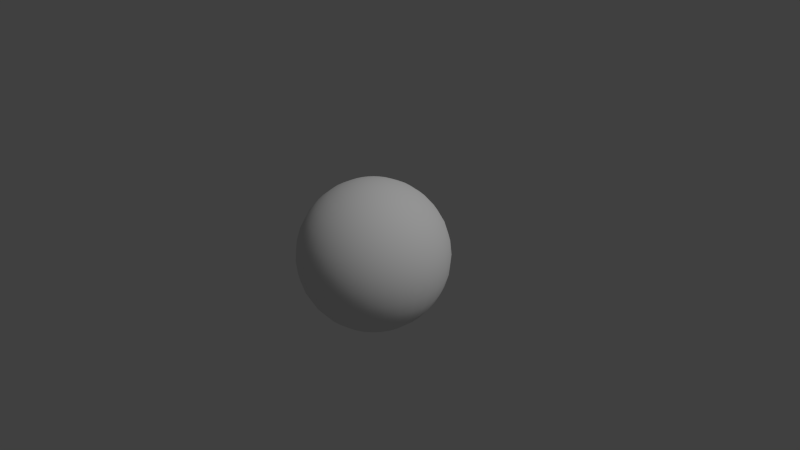 # Source: Planet_cartoon.blend  (saved by Blender 2.74.0; exported with 4.5.12 LTS)
import bpy
from mathutils import Matrix  # noqa: F401  (used for matrix-valued properties, if any)

bpy.ops.wm.read_factory_settings(use_empty=True)
scene = bpy.context.scene
scene.name = 'Scene'

# ---- collections
col_collection_1 = bpy.data.collections.new('Collection 1'); scene.collection.children.link(col_collection_1)
col_collection_2 = bpy.data.collections.new('Collection 2'); scene.collection.children.link(col_collection_2)
col_collection_2.hide_render = True
col_collection_2.hide_viewport = True

# ---- materials (node trees are filled in below, after node groups)
mat_material_cartoon = bpy.data.materials.new('material_cartoon')
mat_material_cartoon.alpha_threshold = 0.0
mat_material_cartoon.use_transparent_shadow = False
mat_material_cartoon.roughness = 0.5

# ---- material node trees

# ---- world
world_world = bpy.data.worlds.new('World'); scene.world = world_world
world_world.color = (0.05088, 0.05088, 0.05088)
world_world.use_sun_shadow = False
world_world.sun_shadow_jitter_overblur = 0.0
world_world.cycles.sampling_method = 'MANUAL'
world_world.cycles.sample_map_resolution = 256

# ---- cameras
cam_camera = bpy.data.cameras.new('Camera')
cam_camera.clip_end = 100.0
cam_camera.lens = 35.0
cam_camera.sensor_width = 32.0
cam_camera.sensor_height = 18.0
cam_camera.ortho_scale = 7.314
cam_camera.dof.focus_distance = 0.0
cam_camera.dof.aperture_fstop = 128.0

# ---- lights
light_lamp = bpy.data.lights.new('Lamp', 'SUN')
light_lamp.transmission_factor = 0.0
light_lamp.cutoff_distance = 30.0
light_lamp.angle = 0.1993
light_lamp.energy = 1.0
light_lamp.shadow_buffer_clip_start = 1.001
light_lamp.shadow_soft_size = 0.1
light_lamp.shadow_cascade_max_distance = 1000.0
light_lamp.cycles.use_multiple_importance_sampling = False

# ---- meshes
me_planet_cartoon = bpy.data.meshes.new('planet_cartoon')
me_planet_cartoon.from_pydata([(-0.1951, 0.0, 0.9808), (-0.3827, 0.0, 0.9239), (-0.5556, 0.0, 0.8315), (-0.7071, 0.0, 0.7071), (-0.8315, 0.0, 0.5556), (-0.9239, 0.0, 0.3827), (-0.9808, 0.0, 0.1951), (-1.0, 0.0, 7.55e-08), (-0.9808, 0.0, -0.1951), (-0.9239, 0.0, -0.3827), (-0.8315, 0.0, -0.5556), (-0.7071, 0.0, -0.7071), (-0.5556, 0.0, -0.8315), (-0.3827, 0.0, -0.9239), (-0.1951, 0.0, -0.9808), (-0.1913, 0.03806, 0.9808), (-0.3753, 0.07466, 0.9239), (-0.5449, 0.1084, 0.8315), (-0.6935, 0.1379, 0.7071), (-0.8155, 0.1622, 0.5556), (-0.9061, 0.1802, 0.3827), (-0.9619, 0.1913, 0.1951), (-0.9808, 0.1951, 7.55e-08), (-0.9619, 0.1913, -0.1951), (-0.9061, 0.1802, -0.3827), (-0.8155, 0.1622, -0.5556), (-0.6935, 0.1379, -0.7071), (-0.5449, 0.1084, -0.8315), (-0.3753, 0.07466, -0.9239), (-0.1913, 0.03806, -0.9808), (-0.1802, 0.07466, 0.9808), (-0.3536, 0.1464, 0.9239), (-0.5133, 0.2126, 0.8315), (-0.6533, 0.2706, 0.7071), (-0.7682, 0.3182, 0.5556), (-0.8536, 0.3536, 0.3827), (-0.9061, 0.3753, 0.1951), (-0.9239, 0.3827, 7.55e-08), (-0.9061, 0.3753, -0.1951), (-0.8536, 0.3536, -0.3827), (-0.7682, 0.3182, -0.5556), (-0.6533, 0.2706, -0.7071), (-0.5133, 0.2126, -0.8315), (-0.3536, 0.1464, -0.9239), (-0.1802, 0.07466, -0.9808), (-0.1622, 0.1084, 0.9808), (-0.3182, 0.2126, 0.9239), (-0.4619, 0.3087, 0.8315), (-0.5879, 0.3928, 0.7071), (-0.6913, 0.4619, 0.5556), (-0.7682, 0.5133, 0.3827), (-0.8155, 0.5449, 0.1951), (-0.8315, 0.5556, 7.55e-08), (-0.8155, 0.5449, -0.1951), (-0.7682, 0.5133, -0.3827), (-0.6913, 0.4619, -0.5556), (-0.5879, 0.3928, -0.7071), (-0.4619, 0.3087, -0.8315), (-0.3182, 0.2126, -0.9239), (-0.1622, 0.1084, -0.9808), (-0.1379, 0.1379, 0.9808), (-0.2706, 0.2706, 0.9239), (-0.3928, 0.3928, 0.8315), (-0.5, 0.5, 0.7071), (-0.5879, 0.5879, 0.5556), (-0.6533, 0.6533, 0.3827), (-0.6935, 0.6935, 0.1951), (-0.7071, 0.7071, 7.55e-08), (-0.6935, 0.6935, -0.1951), (-0.6533, 0.6533, -0.3827), (-0.5879, 0.5879, -0.5556), (-0.5, 0.5, -0.7071), (-0.3928, 0.3928, -0.8315), (-0.2706, 0.2706, -0.9239), (-0.1379, 0.1379, -0.9808), (-0.1084, 0.1622, 0.9808), (-0.2126, 0.3182, 0.9239), (-0.3087, 0.4619, 0.8315), (-0.3928, 0.5879, 0.7071), (-0.4619, 0.6913, 0.5556), (-0.5133, 0.7682, 0.3827), (-0.5449, 0.8155, 0.1951), (-0.5556, 0.8315, 7.55e-08), (-0.5449, 0.8155, -0.1951), (-0.5133, 0.7682, -0.3827), (-0.4619, 0.6913, -0.5556), (-0.3928, 0.5879, -0.7071), (-0.3087, 0.4619, -0.8315), (-0.2126, 0.3182, -0.9239), (-0.1084, 0.1622, -0.9808), (-0.07466, 0.1802, 0.9808), (-0.1464, 0.3536, 0.9239), (-0.2126, 0.5133, 0.8315), (-0.2706, 0.6533, 0.7071), (-0.3182, 0.7682, 0.5556), (-0.3536, 0.8536, 0.3827), (-0.3753, 0.9061, 0.1951), (-0.3827, 0.9239, 7.55e-08), (-0.3753, 0.9061, -0.1951), (-0.3536, 0.8536, -0.3827), (-0.3182, 0.7682, -0.5556), (-0.2706, 0.6533, -0.7071), (-0.2126, 0.5133, -0.8315), (-0.1464, 0.3536, -0.9239), (-0.07466, 0.1802, -0.9808), (-0.03806, 0.1913, 0.9808), (-0.07466, 0.3753, 0.9239), (-0.1084, 0.5449, 0.8315), (-0.1379, 0.6935, 0.7071), (-0.1622, 0.8155, 0.5556), (-0.1802, 0.9061, 0.3827), (-0.1913, 0.9619, 0.1951), (-0.1951, 0.9808, 7.55e-08), (-0.1913, 0.9619, -0.1951), (-0.1802, 0.9061, -0.3827), (-0.1622, 0.8155, -0.5556), (-0.1379, 0.6935, -0.7071), (-0.1084, 0.5449, -0.8315), (-0.07466, 0.3753, -0.9239), (-0.03806, 0.1913, -0.9808), (3.266e-07, 0.1951, 0.9808), (3.192e-07, 0.3827, 0.9239), (3.117e-07, 0.5556, 0.8315), (3.192e-07, 0.7071, 0.7071), (3.341e-07, 0.8315, 0.5556), (2.745e-07, 0.9239, 0.3827), (3.937e-07, 0.9808, 0.1951), (3.788e-07, 1.0, 7.55e-08), (3.937e-07, 0.9808, -0.1951), (2.298e-07, 0.9239, -0.3827), (3.341e-07, 0.8315, -0.5556), (3.192e-07, 0.7071, -0.7071), (3.415e-07, 0.5556, -0.8315), (3.043e-07, 0.3827, -0.9239), (3.08e-07, 0.1951, -0.9808), (0.03806, 0.1913, 0.9808), (0.07466, 0.3753, 0.9239), (0.1084, 0.5449, 0.8315), (0.138, 0.6935, 0.7071), (0.1622, 0.8155, 0.5556), (0.1802, 0.9061, 0.3827), (0.1913, 0.9619, 0.1951), (0.1951, 0.9808, 7.55e-08), (0.1913, 0.9619, -0.1951), (0.1802, 0.9061, -0.3827), (0.1622, 0.8155, -0.5556), (0.138, 0.6935, -0.7071), (0.1084, 0.5449, -0.8315), (0.07466, 0.3753, -0.9239), (0.03806, 0.1913, -0.9808), (0.07466, 0.1802, 0.9808), (0.1464, 0.3536, 0.9239), (0.2126, 0.5133, 0.8315), (0.2706, 0.6533, 0.7071), (0.3182, 0.7682, 0.5556), (0.3536, 0.8536, 0.3827), (0.3753, 0.9061, 0.1951), (0.3827, 0.9239, 7.55e-08), (0.3753, 0.9061, -0.1951), (0.3536, 0.8536, -0.3827), (0.3182, 0.7682, -0.5556), (0.2706, 0.6533, -0.7071), (0.2126, 0.5133, -0.8315), (0.1464, 0.3536, -0.9239), (0.07466, 0.1802, -0.9808), (0.1084, 0.1622, 0.9808), (0.2126, 0.3182, 0.9239), (0.3087, 0.4619, 0.8315), (0.3928, 0.5879, 0.7071), (0.4619, 0.6913, 0.5556), (0.5133, 0.7682, 0.3827), (0.5449, 0.8155, 0.1951), (0.5556, 0.8315, 7.55e-08), (0.5449, 0.8155, -0.1951), (0.5133, 0.7682, -0.3827), (0.4619, 0.6913, -0.5556), (0.3928, 0.5879, -0.7071), (0.3087, 0.4619, -0.8315), (0.2126, 0.3182, -0.9239), (0.1084, 0.1622, -0.9808), (0.138, 0.1379, 0.9808), (0.2706, 0.2706, 0.9239), (0.3928, 0.3928, 0.8315), (0.5, 0.5, 0.7071), (0.5879, 0.5879, 0.5556), (0.6533, 0.6533, 0.3827), (0.6935, 0.6935, 0.1951), (0.7071, 0.7071, 7.55e-08), (0.6935, 0.6935, -0.1951), (0.6533, 0.6533, -0.3827), (0.5879, 0.5879, -0.5556), (0.5, 0.5, -0.7071), (0.3928, 0.3928, -0.8315), (0.2706, 0.2706, -0.9239), (0.138, 0.1379, -0.9808), (0.1622, 0.1084, 0.9808), (0.3182, 0.2126, 0.9239), (0.4619, 0.3087, 0.8315), (0.5879, 0.3928, 0.7071), (0.6913, 0.4619, 0.5556), (0.7682, 0.5133, 0.3827), (0.8155, 0.5449, 0.1951), (0.8315, 0.5556, 7.55e-08), (0.8155, 0.5449, -0.1951), (0.7682, 0.5133, -0.3827), (0.6913, 0.4619, -0.5556), (0.5879, 0.3928, -0.7071), (0.4619, 0.3087, -0.8315), (0.3182, 0.2126, -0.9239), (0.1622, 0.1084, -0.9808), (0.1802, 0.07466, 0.9808), (0.3536, 0.1464, 0.9239), (0.5133, 0.2126, 0.8315), (0.6533, 0.2706, 0.7071), (0.7682, 0.3182, 0.5556), (0.8536, 0.3536, 0.3827), (0.9061, 0.3753, 0.1951), (0.9239, 0.3827, 7.55e-08), (0.9061, 0.3753, -0.1951), (0.8536, 0.3536, -0.3827), (0.7682, 0.3182, -0.5556), (0.6533, 0.2706, -0.7071), (0.5133, 0.2126, -0.8315), (0.3536, 0.1464, -0.9239), (0.1802, 0.07466, -0.9808), (0.1913, 0.03806, 0.9808), (0.3753, 0.07466, 0.9239), (0.5449, 0.1084, 0.8315), (0.6935, 0.1379, 0.7071), (0.8155, 0.1622, 0.5556), (0.9061, 0.1802, 0.3827), (0.9619, 0.1913, 0.1951), (0.9808, 0.1951, 7.55e-08), (0.9619, 0.1913, -0.1951), (0.9061, 0.1802, -0.3827), (0.8155, 0.1622, -0.5556), (0.6935, 0.1379, -0.7071), (0.5449, 0.1084, -0.8315), (0.3753, 0.07466, -0.9239), (0.1913, 0.03806, -0.9808), (0.1951, -7.212e-09, 0.9808), (0.3827, 4.122e-08, 0.9239), (0.5556, 2.632e-08, 0.8315), (0.7071, -2.584e-08, 0.7071), (0.8315, -8.544e-08, 0.5556), (0.9239, 6.357e-08, 0.3827), (0.9808, -8.544e-08, 0.1951), (1.0, -1.003e-07, 7.55e-08), (0.9808, -8.544e-08, -0.1951), (0.9239, 6.357e-08, -0.3827), (0.8315, -8.544e-08, -0.5556), (0.7071, -2.584e-08, -0.7071), (0.5556, -1.094e-08, -0.8315), (0.3827, 3.964e-09, -0.9239), (0.1951, 3.964e-09, -0.9808), (0.1913, -0.03806, 0.9808), (0.3753, -0.07466, 0.9239), (0.5449, -0.1084, 0.8315), (0.6935, -0.1379, 0.7071), (0.8155, -0.1622, 0.5556), (0.9061, -0.1802, 0.3827), (0.9619, -0.1913, 0.1951), (0.9808, -0.1951, 7.55e-08), (0.9619, -0.1913, -0.1951), (0.9061, -0.1802, -0.3827), (0.8155, -0.1622, -0.5556), (0.6935, -0.1379, -0.7071), (0.5449, -0.1084, -0.8315), (0.3753, -0.07466, -0.9239), (0.1913, -0.03806, -0.9808), (0.1802, -0.07466, 0.9808), (0.3536, -0.1464, 0.9239), (0.5133, -0.2126, 0.8315), (0.6533, -0.2706, 0.7071), (0.7682, -0.3182, 0.5556), (0.8536, -0.3536, 0.3827), (0.9061, -0.3753, 0.1951), (0.9239, -0.3827, 7.55e-08), (0.9061, -0.3753, -0.1951), (0.8536, -0.3536, -0.3827), (0.7682, -0.3182, -0.5556), (0.6533, -0.2706, -0.7071), (0.5133, -0.2126, -0.8315), (0.3536, -0.1464, -0.9239), (0.1802, -0.07466, -0.9808), (0.1622, -0.1084, 0.9808), (0.3182, -0.2126, 0.9239), (0.4619, -0.3087, 0.8315), (0.5879, -0.3928, 0.7071), (0.6913, -0.4619, 0.5556), (0.7682, -0.5133, 0.3827), (0.8155, -0.5449, 0.1951), (0.8315, -0.5556, 7.55e-08), (0.8155, -0.5449, -0.1951), (0.7682, -0.5133, -0.3827), (0.6913, -0.4619, -0.5556), (0.5879, -0.3928, -0.7071), (0.4619, -0.3087, -0.8315), (0.3182, -0.2126, -0.9239), (0.1622, -0.1084, -0.9808), (0.138, -0.1379, 0.9808), (0.2706, -0.2706, 0.9239), (0.3928, -0.3928, 0.8315), (0.5, -0.5, 0.7071), (0.5879, -0.5879, 0.5556), (0.6533, -0.6533, 0.3827), (0.6935, -0.6935, 0.1951), (0.7071, -0.7071, 7.55e-08), (0.6935, -0.6935, -0.1951), (0.6533, -0.6533, -0.3827), (0.5879, -0.5879, -0.5556), (0.5, -0.5, -0.7071), (0.3928, -0.3928, -0.8315), (0.2706, -0.2706, -0.9239), (0.1379, -0.1379, -0.9808), (0.1084, -0.1622, 0.9808), (0.2126, -0.3182, 0.9239), (0.3087, -0.4619, 0.8315), (0.3928, -0.5879, 0.7071), (0.4619, -0.6913, 0.5556), (0.5133, -0.7682, 0.3827), (0.5449, -0.8155, 0.1951), (0.5556, -0.8315, 7.55e-08), (0.5449, -0.8155, -0.1951), (0.5133, -0.7682, -0.3827), (0.4619, -0.6913, -0.5556), (0.3928, -0.5879, -0.7071), (0.3087, -0.4619, -0.8315), (0.2126, -0.3182, -0.9239), (0.1084, -0.1622, -0.9808), (3.258e-07, 0.0, -1.0), (0.07466, -0.1802, 0.9808), (0.1464, -0.3536, 0.9239), (0.2126, -0.5133, 0.8315), (0.2706, -0.6533, 0.7071), (0.3182, -0.7682, 0.5556), (0.3536, -0.8536, 0.3827), (0.3753, -0.9061, 0.1951), (0.3827, -0.9239, 7.55e-08), (0.3753, -0.9061, -0.1951), (0.3536, -0.8536, -0.3827), (0.3182, -0.7682, -0.5556), (0.2706, -0.6533, -0.7071), (0.2126, -0.5133, -0.8315), (0.1464, -0.3536, -0.9239), (0.07466, -0.1802, -0.9808), (0.03806, -0.1913, 0.9808), (0.07466, -0.3753, 0.9239), (0.1084, -0.5449, 0.8315), (0.1379, -0.6935, 0.7071), (0.1622, -0.8155, 0.5556), (0.1802, -0.9061, 0.3827), (0.1913, -0.9619, 0.1951), (0.1951, -0.9808, 7.55e-08), (0.1913, -0.9619, -0.1951), (0.1802, -0.9061, -0.3827), (0.1622, -0.8155, -0.5556), (0.1379, -0.6935, -0.7071), (0.1084, -0.5449, -0.8315), (0.07466, -0.3753, -0.9239), (0.03806, -0.1913, -0.9808), (3.117e-07, -0.1951, 0.9808), (2.819e-07, -0.3827, 0.9239), (2.819e-07, -0.5556, 0.8315), (1.851e-07, -0.7071, 0.7071), (1.404e-07, -0.8315, 0.5556), (3.192e-07, -0.9239, 0.3827), (9.567e-08, -0.9808, 0.1951), (1.404e-07, -1.0, 7.55e-08), (9.567e-08, -0.9808, -0.1951), (3.192e-07, -0.9239, -0.3827), (1.404e-07, -0.8315, -0.5556), (1.851e-07, -0.7071, -0.7071), (2.596e-07, -0.5556, -0.8315), (2.521e-07, -0.3827, -0.9239), (3.155e-07, -0.1951, -0.9808), (-0.03806, -0.1913, 0.9808), (-0.07466, -0.3753, 0.9239), (-0.1084, -0.5449, 0.8315), (-0.1379, -0.6935, 0.7071), (-0.1622, -0.8155, 0.5556), (-0.1802, -0.9061, 0.3827), (-0.1913, -0.9619, 0.1951), (-0.1951, -0.9808, 7.55e-08), (-0.1913, -0.9619, -0.1951), (-0.1802, -0.9061, -0.3827), (-0.1622, -0.8155, -0.5556), (-0.1379, -0.6935, -0.7071), (-0.1084, -0.5449, -0.8315), (-0.07466, -0.3753, -0.9239), (-0.03806, -0.1913, -0.9808), (-0.07466, -0.1802, 0.9808), (-0.1464, -0.3536, 0.9239), (-0.2126, -0.5133, 0.8315), (-0.2706, -0.6533, 0.7071), (-0.3182, -0.7682, 0.5556), (-0.3536, -0.8536, 0.3827), (-0.3753, -0.9061, 0.1951), (-0.3827, -0.9239, 7.55e-08), (-0.3753, -0.9061, -0.1951), (-0.3536, -0.8536, -0.3827), (-0.3182, -0.7682, -0.5556), (-0.2706, -0.6533, -0.7071), (-0.2126, -0.5133, -0.8315), (-0.1464, -0.3536, -0.9239), (-0.07466, -0.1802, -0.9808), (-0.1084, -0.1622, 0.9808), (-0.2126, -0.3182, 0.9239), (-0.3087, -0.4619, 0.8315), (-0.3928, -0.5879, 0.7071), (-0.4619, -0.6913, 0.5556), (-0.5133, -0.7682, 0.3827), (-0.5449, -0.8155, 0.1951), (-0.5556, -0.8315, 7.55e-08), (-0.5449, -0.8155, -0.1951), (-0.5133, -0.7682, -0.3827), (-0.4619, -0.6913, -0.5556), (-0.3928, -0.5879, -0.7071), (-0.3087, -0.4619, -0.8315), (-0.2126, -0.3182, -0.9239), (-0.1084, -0.1622, -0.9808), (-0.1379, -0.1379, 0.9808), (-0.2706, -0.2706, 0.9239), (-0.3928, -0.3928, 0.8315), (-0.5, -0.5, 0.7071), (-0.5879, -0.5879, 0.5556), (-0.6533, -0.6533, 0.3827), (-0.6935, -0.6935, 0.1951), (-0.7071, -0.7071, 7.55e-08), (-0.6935, -0.6935, -0.1951), (-0.6533, -0.6533, -0.3827), (-0.5879, -0.5879, -0.5556), (-0.5, -0.5, -0.7071), (-0.3928, -0.3928, -0.8315), (-0.2706, -0.2706, -0.9239), (-0.1379, -0.1379, -0.9808), (-0.1622, -0.1084, 0.9808), (-0.3182, -0.2126, 0.9239), (-0.4619, -0.3087, 0.8315), (-0.5879, -0.3928, 0.7071), (-0.6913, -0.4619, 0.5556), (-0.7682, -0.5133, 0.3827), (-0.8155, -0.5449, 0.1951), (-0.8315, -0.5556, 7.55e-08), (-0.8155, -0.5449, -0.1951), (-0.7682, -0.5133, -0.3827), (-0.6913, -0.4619, -0.5556), (-0.5879, -0.3928, -0.7071), (-0.4619, -0.3087, -0.8315), (-0.3182, -0.2126, -0.9239), (-0.1622, -0.1084, -0.9808), (2.48e-08, -1.247e-07, 1.0), (-0.1802, -0.07466, 0.9808), (-0.3536, -0.1464, 0.9239), (-0.5133, -0.2126, 0.8315), (-0.6533, -0.2706, 0.7071), (-0.7682, -0.3182, 0.5556), (-0.8536, -0.3536, 0.3827), (-0.9061, -0.3753, 0.1951), (-0.9239, -0.3827, 7.55e-08), (-0.9061, -0.3753, -0.1951), (-0.8536, -0.3536, -0.3827), (-0.7682, -0.3182, -0.5556), (-0.6533, -0.2706, -0.7071), (-0.5133, -0.2126, -0.8315), (-0.3536, -0.1464, -0.9239), (-0.1802, -0.07466, -0.9808), (-0.1913, -0.03806, 0.9808), (-0.3753, -0.07466, 0.9239), (-0.5449, -0.1084, 0.8315), (-0.6935, -0.1379, 0.7071), (-0.8155, -0.1622, 0.5556), (-0.9061, -0.1802, 0.3827), (-0.9619, -0.1913, 0.1951), (-0.9808, -0.1951, 7.55e-08), (-0.9619, -0.1913, -0.1951), (-0.9061, -0.1802, -0.3827), (-0.8155, -0.1622, -0.5556), (-0.6935, -0.1379, -0.7071), (-0.5449, -0.1084, -0.8315), (-0.3753, -0.07466, -0.9239), (-0.1913, -0.03806, -0.9808)], [], [(11, 10, 25, 26), (9, 8, 23, 24), (7, 6, 21, 22), (5, 4, 19, 20), (3, 2, 17, 18), (14, 13, 28, 29), (1, 0, 15, 16), (12, 11, 26, 27), (10, 9, 24, 25), (8, 7, 22, 23), (6, 5, 20, 21), (4, 3, 18, 19), (2, 1, 16, 17), (13, 12, 27, 28), (21, 20, 35, 36), (19, 18, 33, 34), (17, 16, 31, 32), (28, 27, 42, 43), (26, 25, 40, 41), (24, 23, 38, 39), (22, 21, 36, 37), (20, 19, 34, 35), (18, 17, 32, 33), (29, 28, 43, 44), (16, 15, 30, 31), (27, 26, 41, 42), (25, 24, 39, 40), (23, 22, 37, 38), (36, 35, 50, 51), (34, 33, 48, 49), (32, 31, 46, 47), (43, 42, 57, 58), (41, 40, 55, 56), (39, 38, 53, 54), (37, 36, 51, 52), (35, 34, 49, 50), (33, 32, 47, 48), (44, 43, 58, 59), (31, 30, 45, 46), (42, 41, 56, 57), (40, 39, 54, 55), (38, 37, 52, 53), (51, 50, 65, 66), (49, 48, 63, 64), (47, 46, 61, 62), (58, 57, 72, 73), (56, 55, 70, 71), (54, 53, 68, 69), (52, 51, 66, 67), (50, 49, 64, 65), (48, 47, 62, 63), (59, 58, 73, 74), (46, 45, 60, 61), (57, 56, 71, 72), (55, 54, 69, 70), (53, 52, 67, 68), (66, 65, 80, 81), (64, 63, 78, 79), (62, 61, 76, 77), (73, 72, 87, 88), (71, 70, 85, 86), (69, 68, 83, 84), (67, 66, 81, 82), (65, 64, 79, 80), (63, 62, 77, 78), (74, 73, 88, 89), (61, 60, 75, 76), (72, 71, 86, 87), (70, 69, 84, 85), (68, 67, 82, 83), (81, 80, 95, 96), (79, 78, 93, 94), (77, 76, 91, 92), (88, 87, 102, 103), (86, 85, 100, 101), (84, 83, 98, 99), (82, 81, 96, 97), (80, 79, 94, 95), (78, 77, 92, 93), (89, 88, 103, 104), (76, 75, 90, 91), (87, 86, 101, 102), (85, 84, 99, 100), (83, 82, 97, 98), (96, 95, 110, 111), (94, 93, 108, 109), (92, 91, 106, 107), (103, 102, 117, 118), (101, 100, 115, 116), (99, 98, 113, 114), (97, 96, 111, 112), (95, 94, 109, 110), (93, 92, 107, 108), (104, 103, 118, 119), (91, 90, 105, 106), (102, 101, 116, 117), (100, 99, 114, 115), (98, 97, 112, 113), (111, 110, 125, 126), (109, 108, 123, 124), (107, 106, 121, 122), (118, 117, 132, 133), (116, 115, 130, 131), (114, 113, 128, 129), (112, 111, 126, 127), (110, 109, 124, 125), (108, 107, 122, 123), (119, 118, 133, 134), (106, 105, 120, 121), (117, 116, 131, 132), (115, 114, 129, 130), (113, 112, 127, 128), (126, 125, 140, 141), (124, 123, 138, 139), (122, 121, 136, 137), (133, 132, 147, 148), (131, 130, 145, 146), (129, 128, 143, 144), (127, 126, 141, 142), (125, 124, 139, 140), (123, 122, 137, 138), (134, 133, 148, 149), (121, 120, 135, 136), (132, 131, 146, 147), (130, 129, 144, 145), (128, 127, 142, 143), (141, 140, 155, 156), (139, 138, 153, 154), (137, 136, 151, 152), (148, 147, 162, 163), (146, 145, 160, 161), (144, 143, 158, 159), (142, 141, 156, 157), (140, 139, 154, 155), (138, 137, 152, 153), (149, 148, 163, 164), (136, 135, 150, 151), (147, 146, 161, 162), (145, 144, 159, 160), (143, 142, 157, 158), (156, 155, 170, 171), (154, 153, 168, 169), (152, 151, 166, 167), (163, 162, 177, 178), (161, 160, 175, 176), (159, 158, 173, 174), (157, 156, 171, 172), (155, 154, 169, 170), (153, 152, 167, 168), (164, 163, 178, 179), (151, 150, 165, 166), (162, 161, 176, 177), (160, 159, 174, 175), (158, 157, 172, 173), (171, 170, 185, 186), (169, 168, 183, 184), (167, 166, 181, 182), (178, 177, 192, 193), (176, 175, 190, 191), (174, 173, 188, 189), (172, 171, 186, 187), (170, 169, 184, 185), (168, 167, 182, 183), (179, 178, 193, 194), (166, 165, 180, 181), (177, 176, 191, 192), (175, 174, 189, 190), (173, 172, 187, 188), (186, 185, 200, 201), (184, 183, 198, 199), (182, 181, 196, 197), (193, 192, 207, 208), (191, 190, 205, 206), (189, 188, 203, 204), (187, 186, 201, 202), (185, 184, 199, 200), (183, 182, 197, 198), (194, 193, 208, 209), (181, 180, 195, 196), (192, 191, 206, 207), (190, 189, 204, 205), (188, 187, 202, 203), (201, 200, 215, 216), (199, 198, 213, 214), (197, 196, 211, 212), (208, 207, 222, 223), (206, 205, 220, 221), (204, 203, 218, 219), (202, 201, 216, 217), (200, 199, 214, 215), (198, 197, 212, 213), (209, 208, 223, 224), (196, 195, 210, 211), (207, 206, 221, 222), (205, 204, 219, 220), (203, 202, 217, 218), (216, 215, 230, 231), (214, 213, 228, 229), (212, 211, 226, 227), (223, 222, 237, 238), (221, 220, 235, 236), (219, 218, 233, 234), (217, 216, 231, 232), (215, 214, 229, 230), (213, 212, 227, 228), (224, 223, 238, 239), (211, 210, 225, 226), (222, 221, 236, 237), (220, 219, 234, 235), (218, 217, 232, 233), (231, 230, 245, 246), (229, 228, 243, 244), (227, 226, 241, 242), (238, 237, 252, 253), (236, 235, 250, 251), (234, 233, 248, 249), (232, 231, 246, 247), (230, 229, 244, 245), (228, 227, 242, 243), (239, 238, 253, 254), (226, 225, 240, 241), (237, 236, 251, 252), (235, 234, 249, 250), (233, 232, 247, 248), (246, 245, 260, 261), (244, 243, 258, 259), (242, 241, 256, 257), (253, 252, 267, 268), (251, 250, 265, 266), (249, 248, 263, 264), (247, 246, 261, 262), (245, 244, 259, 260), (243, 242, 257, 258), (254, 253, 268, 269), (241, 240, 255, 256), (252, 251, 266, 267), (250, 249, 264, 265), (248, 247, 262, 263), (261, 260, 275, 276), (259, 258, 273, 274), (257, 256, 271, 272), (268, 267, 282, 283), (266, 265, 280, 281), (264, 263, 278, 279), (262, 261, 276, 277), (260, 259, 274, 275), (258, 257, 272, 273), (269, 268, 283, 284), (256, 255, 270, 271), (267, 266, 281, 282), (265, 264, 279, 280), (263, 262, 277, 278), (276, 275, 290, 291), (274, 273, 288, 289), (272, 271, 286, 287), (283, 282, 297, 298), (281, 280, 295, 296), (279, 278, 293, 294), (277, 276, 291, 292), (275, 274, 289, 290), (273, 272, 287, 288), (284, 283, 298, 299), (271, 270, 285, 286), (282, 281, 296, 297), (280, 279, 294, 295), (278, 277, 292, 293), (291, 290, 305, 306), (289, 288, 303, 304), (287, 286, 301, 302), (298, 297, 312, 313), (296, 295, 310, 311), (294, 293, 308, 309), (292, 291, 306, 307), (290, 289, 304, 305), (288, 287, 302, 303), (299, 298, 313, 314), (286, 285, 300, 301), (297, 296, 311, 312), (295, 294, 309, 310), (293, 292, 307, 308), (306, 305, 320, 321), (304, 303, 318, 319), (302, 301, 316, 317), (313, 312, 327, 328), (311, 310, 325, 326), (309, 308, 323, 324), (307, 306, 321, 322), (305, 304, 319, 320), (303, 302, 317, 318), (314, 313, 328, 329), (301, 300, 315, 316), (312, 311, 326, 327), (310, 309, 324, 325), (308, 307, 322, 323), (321, 320, 336, 337), (319, 318, 334, 335), (317, 316, 332, 333), (328, 327, 343, 344), (326, 325, 341, 342), (324, 323, 339, 340), (322, 321, 337, 338), (320, 319, 335, 336), (318, 317, 333, 334), (329, 328, 344, 345), (316, 315, 331, 332), (327, 326, 342, 343), (325, 324, 340, 341), (323, 322, 338, 339), (337, 336, 351, 352), (335, 334, 349, 350), (333, 332, 347, 348), (344, 343, 358, 359), (342, 341, 356, 357), (340, 339, 354, 355), (338, 337, 352, 353), (336, 335, 350, 351), (334, 333, 348, 349), (345, 344, 359, 360), (332, 331, 346, 347), (343, 342, 357, 358), (341, 340, 355, 356), (339, 338, 353, 354), (352, 351, 366, 367), (350, 349, 364, 365), (348, 347, 362, 363), (359, 358, 373, 374), (357, 356, 371, 372), (355, 354, 369, 370), (353, 352, 367, 368), (351, 350, 365, 366), (349, 348, 363, 364), (360, 359, 374, 375), (347, 346, 361, 362), (358, 357, 372, 373), (356, 355, 370, 371), (354, 353, 368, 369), (367, 366, 381, 382), (365, 364, 379, 380), (363, 362, 377, 378), (374, 373, 388, 389), (372, 371, 386, 387), (370, 369, 384, 385), (368, 367, 382, 383), (366, 365, 380, 381), (364, 363, 378, 379), (375, 374, 389, 390), (362, 361, 376, 377), (373, 372, 387, 388), (371, 370, 385, 386), (369, 368, 383, 384), (382, 381, 396, 397), (380, 379, 394, 395), (378, 377, 392, 393), (389, 388, 403, 404), (387, 386, 401, 402), (385, 384, 399, 400), (383, 382, 397, 398), (381, 380, 395, 396), (379, 378, 393, 394), (390, 389, 404, 405), (377, 376, 391, 392), (388, 387, 402, 403), (386, 385, 400, 401), (384, 383, 398, 399), (397, 396, 411, 412), (395, 394, 409, 410), (393, 392, 407, 408), (404, 403, 418, 419), (402, 401, 416, 417), (400, 399, 414, 415), (398, 397, 412, 413), (396, 395, 410, 411), (394, 393, 408, 409), (405, 404, 419, 420), (392, 391, 406, 407), (403, 402, 417, 418), (401, 400, 415, 416), (399, 398, 413, 414), (412, 411, 426, 427), (410, 409, 424, 425), (408, 407, 422, 423), (419, 418, 433, 434), (417, 416, 431, 432), (415, 414, 429, 430), (413, 412, 427, 428), (411, 410, 425, 426), (409, 408, 423, 424), (420, 419, 434, 435), (407, 406, 421, 422), (418, 417, 432, 433), (416, 415, 430, 431), (414, 413, 428, 429), (427, 426, 441, 442), (425, 424, 439, 440), (423, 422, 437, 438), (434, 433, 448, 449), (432, 431, 446, 447), (430, 429, 444, 445), (428, 427, 442, 443), (426, 425, 440, 441), (424, 423, 438, 439), (435, 434, 449, 450), (422, 421, 436, 437), (433, 432, 447, 448), (431, 430, 445, 446), (429, 428, 443, 444), (442, 441, 457, 458), (440, 439, 455, 456), (438, 437, 453, 454), (449, 448, 464, 465), (447, 446, 462, 463), (445, 444, 460, 461), (443, 442, 458, 459), (441, 440, 456, 457), (439, 438, 454, 455), (450, 449, 465, 466), (437, 436, 452, 453), (448, 447, 463, 464), (446, 445, 461, 462), (444, 443, 459, 460), (458, 457, 472, 473), (456, 455, 470, 471), (454, 453, 468, 469), (465, 464, 479, 480), (463, 462, 477, 478), (461, 460, 475, 476), (459, 458, 473, 474), (457, 456, 471, 472), (455, 454, 469, 470), (466, 465, 480, 481), (453, 452, 467, 468), (464, 463, 478, 479), (462, 461, 476, 477), (460, 459, 474, 475), (0, 451, 15), (330, 14, 29), (330, 29, 44), (15, 451, 30), (330, 44, 59), (30, 451, 45), (330, 59, 74), (45, 451, 60), (330, 74, 89), (60, 451, 75), (330, 89, 104), (75, 451, 90), (330, 104, 119), (90, 451, 105), (330, 119, 134), (105, 451, 120), (330, 134, 149), (120, 451, 135), (330, 149, 164), (135, 451, 150), (330, 164, 179), (150, 451, 165), (330, 179, 194), (165, 451, 180), (330, 194, 209), (180, 451, 195), (330, 209, 224), (195, 451, 210), (330, 224, 239), (210, 451, 225), (330, 239, 254), (225, 451, 240), (330, 254, 269), (240, 451, 255), (330, 269, 284), (255, 451, 270), (330, 284, 299), (270, 451, 285), (330, 299, 314), (285, 451, 300), (330, 314, 329), (300, 451, 315), (330, 329, 345), (315, 451, 331), (330, 345, 360), (331, 451, 346), (330, 360, 375), (346, 451, 361), (330, 375, 390), (361, 451, 376), (330, 390, 405), (376, 451, 391), (330, 405, 420), (391, 451, 406), (330, 420, 435), (406, 451, 421), (330, 435, 450), (421, 451, 436), (330, 450, 466), (436, 451, 452), (330, 466, 481), (452, 451, 467), (473, 472, 5, 6), (471, 470, 3, 4), (330, 481, 14), (469, 468, 1, 2), (480, 479, 12, 13), (467, 451, 0), (478, 477, 10, 11), (476, 475, 8, 9), (474, 473, 6, 7), (472, 471, 4, 5), (470, 469, 2, 3), (481, 480, 13, 14), (468, 467, 0, 1), (479, 478, 11, 12), (477, 476, 9, 10), (475, 474, 7, 8)])
me_planet_cartoon.polygons.foreach_set('use_smooth', [True] * 512)
_uv = me_planet_cartoon.uv_layers.new(name='UVMap')
_uv.uv.foreach_set('vector', [0.8823, 0.5696, 0.9032, 0.6101, 0.8694, 0.6219, 0.8553, 0.5841, 0.9168, 0.6539, 0.9227, 0.6996, 0.8804, 0.7004, 0.8778, 0.6609, 0.9203, 0.7462, 0.909, 0.792, 0.8682, 0.7789, 0.8773, 0.7399, 0.8896, 0.8357, 0.862, 0.875, 0.8323, 0.8522, 0.8533, 0.8166, 0.8272, 0.9084, 0.7867, 0.9346, 0.7731, 0.913, 0.8055, 0.8846, 0.7841, 0.4763, 0.8217, 0.5019, 0.8099, 0.5141, 0.7789, 0.4833, 0.7422, 0.9525, 0.696, 0.9619, 0.694, 0.9532, 0.7355, 0.9362, 0.8549, 0.5332, 0.8823, 0.5696, 0.8553, 0.5841, 0.8355, 0.5479, 0.9032, 0.6101, 0.9168, 0.6539, 0.8778, 0.6609, 0.8694, 0.6219, 0.9227, 0.6996, 0.9203, 0.7462, 0.8773, 0.7399, 0.8804, 0.7004, 0.909, 0.792, 0.8896, 0.8357, 0.8533, 0.8166, 0.8682, 0.7789, 0.862, 0.875, 0.8272, 0.9084, 0.8055, 0.8846, 0.8323, 0.8522, 0.7867, 0.9346, 0.7422, 0.9525, 0.7355, 0.9362, 0.7731, 0.913, 0.8217, 0.5019, 0.8549, 0.5332, 0.8355, 0.5479, 0.8099, 0.5141, 0.8682, 0.7789, 0.8533, 0.8166, 0.821, 0.802, 0.8328, 0.7685, 0.8323, 0.8522, 0.8055, 0.8846, 0.7838, 0.866, 0.8047, 0.8347, 0.7731, 0.913, 0.7355, 0.9362, 0.7268, 0.9222, 0.7579, 0.8955, 0.8099, 0.5141, 0.8355, 0.5479, 0.8158, 0.5586, 0.7969, 0.5236, 0.8553, 0.5841, 0.8694, 0.6219, 0.8386, 0.6294, 0.8295, 0.594, 0.8778, 0.6609, 0.8804, 0.7004, 0.8439, 0.6996, 0.8433, 0.6646, 0.8773, 0.7399, 0.8682, 0.7789, 0.8328, 0.7685, 0.8404, 0.7343, 0.8533, 0.8166, 0.8323, 0.8522, 0.8047, 0.8347, 0.821, 0.802, 0.8055, 0.8846, 0.7731, 0.913, 0.7579, 0.8955, 0.7838, 0.866, 0.7789, 0.4833, 0.8099, 0.5141, 0.7969, 0.5236, 0.7727, 0.4891, 0.7355, 0.9362, 0.694, 0.9532, 0.6905, 0.9453, 0.7268, 0.9222, 0.8355, 0.5479, 0.8553, 0.5841, 0.8295, 0.594, 0.8158, 0.5586, 0.8694, 0.6219, 0.8778, 0.6609, 0.8433, 0.6646, 0.8386, 0.6294, 0.8804, 0.7004, 0.8773, 0.7399, 0.8404, 0.7343, 0.8439, 0.6996, 0.8328, 0.7685, 0.821, 0.802, 0.7915, 0.7906, 0.8011, 0.7599, 0.8047, 0.8347, 0.7838, 0.866, 0.7623, 0.8513, 0.7787, 0.821, 0.7579, 0.8955, 0.7268, 0.9222, 0.7164, 0.9105, 0.7418, 0.8813, 0.7969, 0.5236, 0.8158, 0.5586, 0.7962, 0.5661, 0.7833, 0.5305, 0.8295, 0.594, 0.8386, 0.6294, 0.8102, 0.6337, 0.805, 0.6004, 0.8433, 0.6646, 0.8439, 0.6996, 0.8114, 0.6978, 0.8123, 0.6661, 0.8404, 0.7343, 0.8328, 0.7685, 0.8011, 0.7599, 0.8077, 0.7291, 0.821, 0.802, 0.8047, 0.8347, 0.7787, 0.821, 0.7915, 0.7906, 0.7838, 0.866, 0.7579, 0.8955, 0.7418, 0.8813, 0.7623, 0.8513, 0.7727, 0.4891, 0.7969, 0.5236, 0.7833, 0.5305, 0.7657, 0.4936, 0.7268, 0.9222, 0.6905, 0.9453, 0.6858, 0.9383, 0.7164, 0.9105, 0.8158, 0.5586, 0.8295, 0.594, 0.805, 0.6004, 0.7962, 0.5661, 0.8386, 0.6294, 0.8433, 0.6646, 0.8123, 0.6661, 0.8102, 0.6337, 0.8439, 0.6996, 0.8404, 0.7343, 0.8077, 0.7291, 0.8114, 0.6978, 0.8011, 0.7599, 0.7915, 0.7906, 0.7641, 0.7814, 0.772, 0.7528, 0.7787, 0.821, 0.7623, 0.8513, 0.7411, 0.8398, 0.754, 0.8103, 0.7418, 0.8813, 0.7164, 0.9105, 0.705, 0.9009, 0.725, 0.87, 0.7833, 0.5305, 0.7962, 0.5661, 0.7769, 0.5707, 0.7693, 0.5351, 0.805, 0.6004, 0.8102, 0.6337, 0.7837, 0.6356, 0.7816, 0.604, 0.8123, 0.6661, 0.8114, 0.6978, 0.7817, 0.6953, 0.7837, 0.6659, 0.8077, 0.7291, 0.8011, 0.7599, 0.772, 0.7528, 0.7778, 0.7242, 0.7915, 0.7906, 0.7787, 0.821, 0.754, 0.8103, 0.7641, 0.7814, 0.7623, 0.8513, 0.7418, 0.8813, 0.725, 0.87, 0.7411, 0.8398, 0.7657, 0.4936, 0.7833, 0.5305, 0.7693, 0.5351, 0.7581, 0.4967, 0.7164, 0.9105, 0.6858, 0.9383, 0.6801, 0.9325, 0.705, 0.9009, 0.7962, 0.5661, 0.805, 0.6004, 0.7816, 0.604, 0.7769, 0.5707, 0.8102, 0.6337, 0.8123, 0.6661, 0.7837, 0.6659, 0.7837, 0.6356, 0.8114, 0.6978, 0.8077, 0.7291, 0.7778, 0.7242, 0.7817, 0.6953, 0.772, 0.7528, 0.7641, 0.7814, 0.7381, 0.774, 0.7447, 0.7467, 0.754, 0.8103, 0.7411, 0.8398, 0.7201, 0.8309, 0.7301, 0.8019, 0.725, 0.87, 0.705, 0.9009, 0.6927, 0.8934, 0.7079, 0.8612, 0.7693, 0.5351, 0.7769, 0.5707, 0.758, 0.5728, 0.7552, 0.5375, 0.7816, 0.604, 0.7837, 0.6356, 0.7586, 0.6356, 0.759, 0.6052, 0.7837, 0.6659, 0.7817, 0.6953, 0.754, 0.6923, 0.7569, 0.6644, 0.7778, 0.7242, 0.772, 0.7528, 0.7447, 0.7467, 0.7499, 0.7196, 0.7641, 0.7814, 0.754, 0.8103, 0.7301, 0.8019, 0.7381, 0.774, 0.7411, 0.8398, 0.725, 0.87, 0.7079, 0.8612, 0.7201, 0.8309, 0.7581, 0.4967, 0.7693, 0.5351, 0.7552, 0.5375, 0.7503, 0.4985, 0.705, 0.9009, 0.6801, 0.9325, 0.6736, 0.9278, 0.6927, 0.8934, 0.7769, 0.5707, 0.7816, 0.604, 0.759, 0.6052, 0.758, 0.5728, 0.7837, 0.6356, 0.7837, 0.6659, 0.7569, 0.6644, 0.7586, 0.6356, 0.7817, 0.6953, 0.7778, 0.7242, 0.7499, 0.7196, 0.754, 0.6923, 0.7447, 0.7467, 0.7381, 0.774, 0.713, 0.768, 0.7184, 0.7414, 0.7301, 0.8019, 0.7201, 0.8309, 0.6992, 0.8242, 0.7066, 0.7954, 0.7079, 0.8612, 0.6927, 0.8934, 0.6798, 0.8879, 0.6905, 0.8548, 0.7552, 0.5375, 0.758, 0.5728, 0.7394, 0.5727, 0.7412, 0.5378, 0.759, 0.6052, 0.7586, 0.6356, 0.7344, 0.6339, 0.7371, 0.6044, 0.7569, 0.6644, 0.754, 0.6923, 0.7275, 0.6887, 0.7312, 0.6618, 0.7499, 0.7196, 0.7447, 0.7467, 0.7184, 0.7414, 0.7233, 0.7151, 0.7381, 0.774, 0.7301, 0.8019, 0.7066, 0.7954, 0.713, 0.768, 0.7201, 0.8309, 0.7079, 0.8612, 0.6905, 0.8548, 0.6992, 0.8242, 0.7503, 0.4985, 0.7552, 0.5375, 0.7412, 0.5378, 0.7424, 0.4989, 0.6927, 0.8934, 0.6736, 0.9278, 0.6665, 0.9243, 0.6798, 0.8879, 0.758, 0.5728, 0.759, 0.6052, 0.7371, 0.6044, 0.7394, 0.5727, 0.7586, 0.6356, 0.7569, 0.6644, 0.7312, 0.6618, 0.7344, 0.6339, 0.754, 0.6923, 0.7499, 0.7196, 0.7233, 0.7151, 0.7275, 0.6887, 0.7184, 0.7414, 0.713, 0.768, 0.6881, 0.7632, 0.6927, 0.7368, 0.7066, 0.7954, 0.6992, 0.8242, 0.6783, 0.8195, 0.6834, 0.7906, 0.6905, 0.8548, 0.6798, 0.8879, 0.6664, 0.8844, 0.6727, 0.8504, 0.7412, 0.5378, 0.7394, 0.5727, 0.7212, 0.5705, 0.7273, 0.5362, 0.7371, 0.6044, 0.7344, 0.6339, 0.7108, 0.6307, 0.7158, 0.6017, 0.7312, 0.6618, 0.7275, 0.6887, 0.7016, 0.6847, 0.7061, 0.6582, 0.7233, 0.7151, 0.7184, 0.7414, 0.6927, 0.7368, 0.6972, 0.7107, 0.713, 0.768, 0.7066, 0.7954, 0.6834, 0.7906, 0.6881, 0.7632, 0.6992, 0.8242, 0.6905, 0.8548, 0.6727, 0.8504, 0.6783, 0.8195, 0.7424, 0.4989, 0.7412, 0.5378, 0.7273, 0.5362, 0.7346, 0.498, 0.6798, 0.8879, 0.6665, 0.9243, 0.659, 0.9221, 0.6664, 0.8844, 0.7394, 0.5727, 0.7371, 0.6044, 0.7158, 0.6017, 0.7212, 0.5705, 0.7344, 0.6339, 0.7312, 0.6618, 0.7061, 0.6582, 0.7108, 0.6307, 0.7275, 0.6887, 0.7233, 0.7151, 0.6972, 0.7107, 0.7016, 0.6847, 0.6927, 0.7368, 0.6881, 0.7632, 0.6632, 0.7595, 0.6669, 0.7327, 0.6834, 0.7906, 0.6783, 0.8195, 0.657, 0.8167, 0.6599, 0.7873, 0.6727, 0.8504, 0.6664, 0.8844, 0.6527, 0.8827, 0.6546, 0.8482, 0.7273, 0.5362, 0.7212, 0.5705, 0.7033, 0.5662, 0.7138, 0.5327, 0.7158, 0.6017, 0.7108, 0.6307, 0.6874, 0.626, 0.6947, 0.5971, 0.7061, 0.6582, 0.7016, 0.6847, 0.6758, 0.6801, 0.6812, 0.6535, 0.6972, 0.7107, 0.6927, 0.7368, 0.6669, 0.7327, 0.6711, 0.7064, 0.6881, 0.7632, 0.6834, 0.7906, 0.6599, 0.7873, 0.6632, 0.7595, 0.6783, 0.8195, 0.6727, 0.8504, 0.6546, 0.8482, 0.657, 0.8167, 0.7346, 0.498, 0.7273, 0.5362, 0.7138, 0.5327, 0.727, 0.4958, 0.6664, 0.8844, 0.659, 0.9221, 0.6513, 0.9212, 0.6527, 0.8827, 0.7212, 0.5705, 0.7158, 0.6017, 0.6947, 0.5971, 0.7033, 0.5662, 0.7108, 0.6307, 0.7061, 0.6582, 0.6812, 0.6535, 0.6874, 0.626, 0.7016, 0.6847, 0.6972, 0.7107, 0.6711, 0.7064, 0.6758, 0.6801, 0.6669, 0.7327, 0.6632, 0.7595, 0.6376, 0.7569, 0.6405, 0.7292, 0.6599, 0.7873, 0.657, 0.8167, 0.6353, 0.8158, 0.6358, 0.7856, 0.6546, 0.8482, 0.6527, 0.8827, 0.6388, 0.883, 0.6362, 0.848, 0.7138, 0.5327, 0.7033, 0.5662, 0.6857, 0.5599, 0.7007, 0.5273, 0.6947, 0.5971, 0.6874, 0.626, 0.6639, 0.6196, 0.6736, 0.5905, 0.6812, 0.6535, 0.6758, 0.6801, 0.6496, 0.6749, 0.656, 0.6476, 0.6711, 0.7064, 0.6669, 0.7327, 0.6405, 0.7292, 0.6444, 0.702, 0.6632, 0.7595, 0.6599, 0.7873, 0.6358, 0.7856, 0.6376, 0.7569, 0.657, 0.8167, 0.6546, 0.8482, 0.6362, 0.848, 0.6353, 0.8158, 0.727, 0.4958, 0.7138, 0.5327, 0.7007, 0.5273, 0.7198, 0.4924, 0.6527, 0.8827, 0.6513, 0.9212, 0.6434, 0.9216, 0.6388, 0.883, 0.7033, 0.5662, 0.6947, 0.5971, 0.6736, 0.5905, 0.6857, 0.5599, 0.6874, 0.626, 0.6812, 0.6535, 0.656, 0.6476, 0.6639, 0.6196, 0.6758, 0.6801, 0.6711, 0.7064, 0.6444, 0.702, 0.6496, 0.6749, 0.6405, 0.7292, 0.6376, 0.7569, 0.6109, 0.7554, 0.6128, 0.7262, 0.6358, 0.7856, 0.6353, 0.8158, 0.6129, 0.8169, 0.6109, 0.7855, 0.6362, 0.848, 0.6388, 0.883, 0.6248, 0.8853, 0.6175, 0.85, 0.7007, 0.5273, 0.6857, 0.5599, 0.6683, 0.5512, 0.6882, 0.5198, 0.6736, 0.5905, 0.6639, 0.6196, 0.6399, 0.6114, 0.6525, 0.5817, 0.656, 0.6476, 0.6496, 0.6749, 0.6223, 0.669, 0.63, 0.6404, 0.6444, 0.702, 0.6405, 0.7292, 0.6128, 0.7262, 0.6166, 0.6975, 0.6376, 0.7569, 0.6358, 0.7856, 0.6109, 0.7855, 0.6109, 0.7554, 0.6353, 0.8158, 0.6362, 0.848, 0.6175, 0.85, 0.6129, 0.8169, 0.7198, 0.4924, 0.7007, 0.5273, 0.6882, 0.5198, 0.7132, 0.4877, 0.6388, 0.883, 0.6434, 0.9216, 0.6357, 0.9233, 0.6248, 0.8853, 0.6857, 0.5599, 0.6736, 0.5905, 0.6525, 0.5817, 0.6683, 0.5512, 0.6639, 0.6196, 0.656, 0.6476, 0.63, 0.6404, 0.6399, 0.6114, 0.6496, 0.6749, 0.6444, 0.702, 0.6166, 0.6975, 0.6223, 0.669, 0.6128, 0.7262, 0.6109, 0.7554, 0.5825, 0.7553, 0.5834, 0.7238, 0.6109, 0.7855, 0.6129, 0.8169, 0.5897, 0.8204, 0.5846, 0.7874, 0.6175, 0.85, 0.6248, 0.8853, 0.611, 0.8898, 0.5983, 0.8545, 0.6882, 0.5198, 0.6683, 0.5512, 0.6514, 0.5401, 0.6766, 0.5103, 0.6525, 0.5817, 0.6399, 0.6114, 0.615, 0.6009, 0.6311, 0.5704, 0.63, 0.6404, 0.6223, 0.669, 0.5933, 0.662, 0.6026, 0.6314, 0.6166, 0.6975, 0.6128, 0.7262, 0.5834, 0.7238, 0.5869, 0.6928, 0.6109, 0.7554, 0.6109, 0.7855, 0.5846, 0.7874, 0.5825, 0.7553, 0.6129, 0.8169, 0.6175, 0.85, 0.5983, 0.8545, 0.5897, 0.8204, 0.7132, 0.4877, 0.6882, 0.5198, 0.6766, 0.5103, 0.7073, 0.4818, 0.6248, 0.8853, 0.6357, 0.9233, 0.6282, 0.9263, 0.611, 0.8898, 0.6683, 0.5512, 0.6525, 0.5817, 0.6311, 0.5704, 0.6514, 0.5401, 0.6399, 0.6114, 0.63, 0.6404, 0.6026, 0.6314, 0.615, 0.6009, 0.6223, 0.669, 0.6166, 0.6975, 0.5869, 0.6928, 0.5933, 0.662, 0.5834, 0.7238, 0.5825, 0.7553, 0.5517, 0.7568, 0.5511, 0.7221, 0.5846, 0.7874, 0.5897, 0.8204, 0.5654, 0.8267, 0.5564, 0.7917, 0.5983, 0.8545, 0.611, 0.8898, 0.5974, 0.8966, 0.5789, 0.8618, 0.6766, 0.5103, 0.6514, 0.5401, 0.6349, 0.526, 0.666, 0.4985, 0.6311, 0.5704, 0.615, 0.6009, 0.5889, 0.5876, 0.6093, 0.556, 0.6026, 0.6314, 0.5933, 0.662, 0.5617, 0.6538, 0.5732, 0.6203, 0.5869, 0.6928, 0.5834, 0.7238, 0.5511, 0.7221, 0.5544, 0.6878, 0.5825, 0.7553, 0.5846, 0.7874, 0.5564, 0.7917, 0.5517, 0.7568, 0.5897, 0.8204, 0.5983, 0.8545, 0.5789, 0.8618, 0.5654, 0.8267, 0.7073, 0.4818, 0.6766, 0.5103, 0.666, 0.4985, 0.7025, 0.4748, 0.611, 0.8898, 0.6282, 0.9263, 0.6213, 0.9307, 0.5974, 0.8966, 0.6514, 0.5401, 0.6311, 0.5704, 0.6093, 0.556, 0.6349, 0.526, 0.615, 0.6009, 0.6026, 0.6314, 0.5732, 0.6203, 0.5889, 0.5876, 0.5933, 0.662, 0.5869, 0.6928, 0.5544, 0.6878, 0.5617, 0.6538, 0.5511, 0.7221, 0.5517, 0.7568, 0.5176, 0.7605, 0.515, 0.7215, 0.5564, 0.7917, 0.5654, 0.8267, 0.5398, 0.8365, 0.5259, 0.799, 0.5789, 0.8618, 0.5974, 0.8966, 0.5846, 0.9059, 0.5594, 0.8724, 0.666, 0.4985, 0.6349, 0.526, 0.6194, 0.5086, 0.6569, 0.4845, 0.6093, 0.556, 0.5889, 0.5876, 0.5609, 0.5704, 0.5872, 0.5377, 0.5732, 0.6203, 0.5617, 0.6538, 0.5265, 0.6438, 0.5411, 0.6064, 0.5544, 0.6878, 0.5511, 0.7221, 0.515, 0.7215, 0.5179, 0.6824, 0.5517, 0.7568, 0.5564, 0.7917, 0.5259, 0.799, 0.5176, 0.7605, 0.5654, 0.8267, 0.5789, 0.8618, 0.5594, 0.8724, 0.5398, 0.8365, 0.7025, 0.4748, 0.666, 0.4985, 0.6569, 0.4845, 0.6989, 0.4668, 0.5974, 0.8966, 0.6213, 0.9307, 0.6151, 0.9364, 0.5846, 0.9059, 0.6349, 0.526, 0.6093, 0.556, 0.5872, 0.5377, 0.6194, 0.5086, 0.5889, 0.5876, 0.5732, 0.6203, 0.5411, 0.6064, 0.5609, 0.5704, 0.5617, 0.6538, 0.5544, 0.6878, 0.5179, 0.6824, 0.5265, 0.6438, 0.515, 0.7215, 0.5176, 0.7605, 0.4791, 0.7674, 0.4733, 0.7223, 0.5259, 0.799, 0.5398, 0.8365, 0.5131, 0.8508, 0.4925, 0.8106, 0.5594, 0.8724, 0.5846, 0.9059, 0.5729, 0.9179, 0.5402, 0.8869, 0.6569, 0.4845, 0.6194, 0.5086, 0.6052, 0.4871, 0.6499, 0.468, 0.5872, 0.5377, 0.5609, 0.5704, 0.5312, 0.5484, 0.5651, 0.5144, 0.5411, 0.6064, 0.5265, 0.6438, 0.4857, 0.6311, 0.5046, 0.5878, 0.5179, 0.6824, 0.515, 0.7215, 0.4733, 0.7223, 0.4754, 0.6765, 0.5176, 0.7605, 0.5259, 0.799, 0.4925, 0.8106, 0.4791, 0.7674, 0.5398, 0.8365, 0.5594, 0.8724, 0.5402, 0.8869, 0.5131, 0.8508, 0.6989, 0.4668, 0.6569, 0.4845, 0.6499, 0.468, 0.6968, 0.458, 0.5846, 0.9059, 0.6151, 0.9364, 0.61, 0.9434, 0.5729, 0.9179, 0.6194, 0.5086, 0.5872, 0.5377, 0.5651, 0.5144, 0.6052, 0.4871, 0.5609, 0.5704, 0.5411, 0.6064, 0.5046, 0.5878, 0.5312, 0.5484, 0.5265, 0.6438, 0.5179, 0.6824, 0.4754, 0.6765, 0.4857, 0.6311, 0.4733, 0.7223, 0.4791, 0.7674, 0.4346, 0.7791, 0.4238, 0.7257, 0.4925, 0.8106, 0.5131, 0.8508, 0.4854, 0.871, 0.4556, 0.8282, 0.5402, 0.8869, 0.5729, 0.9179, 0.563, 0.9328, 0.5219, 0.9061, 0.6499, 0.468, 0.6052, 0.4871, 0.5934, 0.461, 0.6457, 0.4492, 0.5651, 0.5144, 0.5312, 0.5484, 0.4999, 0.5194, 0.5435, 0.4849, 0.5046, 0.5878, 0.4857, 0.6311, 0.437, 0.6147, 0.4621, 0.5623, 0.4754, 0.6765, 0.4733, 0.7223, 0.4238, 0.7257, 0.4244, 0.6701, 0.4791, 0.7674, 0.4925, 0.8106, 0.4556, 0.8282, 0.4346, 0.7791, 0.5131, 0.8508, 0.5402, 0.8869, 0.5219, 0.9061, 0.4854, 0.871, 0.6968, 0.458, 0.6499, 0.468, 0.6457, 0.4492, 0.6964, 0.4486, 0.5729, 0.9179, 0.61, 0.9434, 0.6061, 0.9514, 0.563, 0.9328, 0.6052, 0.4871, 0.5651, 0.5144, 0.5435, 0.4849, 0.5934, 0.461, 0.5312, 0.5484, 0.5046, 0.5878, 0.4621, 0.5623, 0.4999, 0.5194, 0.4857, 0.6311, 0.4754, 0.6765, 0.4244, 0.6701, 0.437, 0.6147, 0.4964, 0.4782, 0.4528, 0.5134, 0.4256, 0.4741, 0.4604, 0.4434, 0.4021, 0.5384, 0.347, 0.5514, 0.34, 0.515, 0.3851, 0.4985, 0.2912, 0.5514, 0.2386, 0.5392, 0.243, 0.5203, 0.2918, 0.5225, 0.5213, 0.1407, 0.5467, 0.1825, 0.522, 0.1918, 0.506, 0.1498, 0.5644, 0.23, 0.5723, 0.2814, 0.5316, 0.2809, 0.5307, 0.236, 0.5694, 0.3344, 0.5556, 0.3863, 0.5103, 0.3679, 0.5247, 0.3253, 0.531, 0.435, 0.4964, 0.4782, 0.4604, 0.4434, 0.4888, 0.4076, 0.4528, 0.5134, 0.4021, 0.5384, 0.3851, 0.4985, 0.4256, 0.4741, 0.347, 0.5514, 0.2912, 0.5514, 0.2918, 0.5225, 0.34, 0.515, 0.4905, 0.1054, 0.5213, 0.1407, 0.506, 0.1498, 0.4836, 0.111, 0.2386, 0.5392, 0.1926, 0.5176, 0.1964, 0.5089, 0.243, 0.5203, 0.5467, 0.1825, 0.5644, 0.23, 0.5307, 0.236, 0.522, 0.1918, 0.5723, 0.2814, 0.5694, 0.3344, 0.5247, 0.3253, 0.5316, 0.2809, 0.5556, 0.3863, 0.531, 0.435, 0.4888, 0.4076, 0.5103, 0.3679, 0.4604, 0.4434, 0.4256, 0.4741, 0.4008, 0.4425, 0.4295, 0.415, 0.3851, 0.4985, 0.34, 0.515, 0.3298, 0.4844, 0.3675, 0.4659, 0.2918, 0.5225, 0.243, 0.5203, 0.2439, 0.5024, 0.2883, 0.497, 0.506, 0.1498, 0.522, 0.1918, 0.4985, 0.1966, 0.4903, 0.1556, 0.5307, 0.236, 0.5316, 0.2809, 0.4969, 0.2768, 0.5006, 0.2372, 0.5247, 0.3253, 0.5103, 0.3679, 0.4729, 0.3507, 0.4872, 0.3148, 0.4888, 0.4076, 0.4604, 0.4434, 0.4295, 0.415, 0.4536, 0.3843, 0.4256, 0.4741, 0.3851, 0.4985, 0.3675, 0.4659, 0.4008, 0.4425, 0.34, 0.515, 0.2918, 0.5225, 0.2883, 0.497, 0.3298, 0.4844, 0.4836, 0.111, 0.506, 0.1498, 0.4903, 0.1556, 0.476, 0.115, 0.243, 0.5203, 0.1964, 0.5089, 0.1983, 0.5, 0.2439, 0.5024, 0.522, 0.1918, 0.5307, 0.236, 0.5006, 0.2372, 0.4985, 0.1966, 0.5316, 0.2809, 0.5247, 0.3253, 0.4872, 0.3148, 0.4969, 0.2768, 0.5103, 0.3679, 0.4888, 0.4076, 0.4536, 0.3843, 0.4729, 0.3507, 0.4295, 0.415, 0.4008, 0.4425, 0.3778, 0.4161, 0.4023, 0.3911, 0.3675, 0.4659, 0.3298, 0.4844, 0.3178, 0.4585, 0.3497, 0.4388, 0.2883, 0.497, 0.2439, 0.5024, 0.2418, 0.4858, 0.2818, 0.4745, 0.4903, 0.1556, 0.4985, 0.1966, 0.4764, 0.1976, 0.4747, 0.1584, 0.5006, 0.2372, 0.4969, 0.2768, 0.4662, 0.2701, 0.4734, 0.2349, 0.4872, 0.3148, 0.4729, 0.3507, 0.441, 0.3346, 0.4554, 0.3034, 0.4536, 0.3843, 0.4295, 0.415, 0.4023, 0.3911, 0.4233, 0.3638, 0.4008, 0.4425, 0.3675, 0.4659, 0.3497, 0.4388, 0.3778, 0.4161, 0.3298, 0.4844, 0.2883, 0.497, 0.2818, 0.4745, 0.3178, 0.4585, 0.476, 0.115, 0.4903, 0.1556, 0.4747, 0.1584, 0.4679, 0.1175, 0.2439, 0.5024, 0.1983, 0.5, 0.1986, 0.4913, 0.2418, 0.4858, 0.4985, 0.1966, 0.5006, 0.2372, 0.4734, 0.2349, 0.4764, 0.1976, 0.4969, 0.2768, 0.4872, 0.3148, 0.4554, 0.3034, 0.4662, 0.2701, 0.4729, 0.3507, 0.4536, 0.3843, 0.4233, 0.3638, 0.441, 0.3346, 0.4023, 0.3911, 0.3778, 0.4161, 0.3562, 0.3936, 0.3776, 0.3702, 0.3497, 0.4388, 0.3178, 0.4585, 0.3044, 0.4361, 0.3319, 0.4156, 0.2818, 0.4745, 0.2418, 0.4858, 0.2374, 0.4706, 0.273, 0.4547, 0.4747, 0.1584, 0.4764, 0.1976, 0.4558, 0.1958, 0.4596, 0.1587, 0.4734, 0.2349, 0.4662, 0.2701, 0.4392, 0.2618, 0.4489, 0.23, 0.4554, 0.3034, 0.441, 0.3346, 0.413, 0.3193, 0.4273, 0.2915, 0.4233, 0.3638, 0.4023, 0.3911, 0.3776, 0.3702, 0.3965, 0.3454, 0.3778, 0.4161, 0.3497, 0.4388, 0.3319, 0.4156, 0.3562, 0.3936, 0.3178, 0.4585, 0.2818, 0.4745, 0.273, 0.4547, 0.3044, 0.4361, 0.4679, 0.1175, 0.4747, 0.1584, 0.4596, 0.1587, 0.4598, 0.1185, 0.2418, 0.4858, 0.1986, 0.4913, 0.1973, 0.4829, 0.2374, 0.4706, 0.4764, 0.1976, 0.4734, 0.2349, 0.4489, 0.23, 0.4558, 0.1958, 0.4662, 0.2701, 0.4554, 0.3034, 0.4273, 0.2915, 0.4392, 0.2618, 0.441, 0.3346, 0.4233, 0.3638, 0.3965, 0.3454, 0.413, 0.3193, 0.3776, 0.3702, 0.3562, 0.3936, 0.3355, 0.3738, 0.3546, 0.3516, 0.3319, 0.4156, 0.3044, 0.4361, 0.29, 0.4167, 0.3141, 0.3955, 0.273, 0.4547, 0.2374, 0.4706, 0.231, 0.457, 0.2626, 0.4373, 0.4596, 0.1587, 0.4558, 0.1958, 0.4367, 0.1916, 0.4453, 0.1568, 0.4489, 0.23, 0.4392, 0.2618, 0.4148, 0.2521, 0.4265, 0.2232, 0.4273, 0.2915, 0.413, 0.3193, 0.3877, 0.3044, 0.4021, 0.2791, 0.3965, 0.3454, 0.3776, 0.3702, 0.3546, 0.3516, 0.3719, 0.3285, 0.3562, 0.3936, 0.3319, 0.4156, 0.3141, 0.3955, 0.3355, 0.3738, 0.3044, 0.4361, 0.273, 0.4547, 0.2626, 0.4373, 0.29, 0.4167, 0.4598, 0.1185, 0.4596, 0.1587, 0.4453, 0.1568, 0.4518, 0.118, 0.2374, 0.4706, 0.1973, 0.4829, 0.1946, 0.475, 0.231, 0.457, 0.4558, 0.1958, 0.4489, 0.23, 0.4265, 0.2232, 0.4367, 0.1916, 0.4392, 0.2618, 0.4273, 0.2915, 0.4021, 0.2791, 0.4148, 0.2521, 0.413, 0.3193, 0.3965, 0.3454, 0.3719, 0.3285, 0.3877, 0.3044, 0.3546, 0.3516, 0.3355, 0.3738, 0.3154, 0.3562, 0.3327, 0.3344, 0.3141, 0.3955, 0.29, 0.4167, 0.2749, 0.3997, 0.2962, 0.3778, 0.2626, 0.4373, 0.231, 0.457, 0.223, 0.4448, 0.2508, 0.422, 0.4453, 0.1568, 0.4367, 0.1916, 0.419, 0.1853, 0.4317, 0.1529, 0.4265, 0.2232, 0.4148, 0.2521, 0.3926, 0.2413, 0.406, 0.2146, 0.4021, 0.2791, 0.3877, 0.3044, 0.3643, 0.2899, 0.3787, 0.2663, 0.3719, 0.3285, 0.3546, 0.3516, 0.3327, 0.3344, 0.349, 0.3124, 0.3355, 0.3738, 0.3141, 0.3955, 0.2962, 0.3778, 0.3154, 0.3562, 0.29, 0.4167, 0.2626, 0.4373, 0.2508, 0.422, 0.2749, 0.3997, 0.4518, 0.118, 0.4453, 0.1568, 0.4317, 0.1529, 0.4441, 0.1163, 0.231, 0.457, 0.1946, 0.475, 0.1907, 0.4679, 0.223, 0.4448, 0.4367, 0.1916, 0.4265, 0.2232, 0.406, 0.2146, 0.419, 0.1853, 0.4148, 0.2521, 0.4021, 0.2791, 0.3787, 0.2663, 0.3926, 0.2413, 0.3877, 0.3044, 0.3719, 0.3285, 0.349, 0.3124, 0.3643, 0.2899, 0.3327, 0.3344, 0.3154, 0.3562, 0.2953, 0.34, 0.3115, 0.3184, 0.2962, 0.3778, 0.2749, 0.3997, 0.2588, 0.3847, 0.2779, 0.362, 0.2508, 0.422, 0.223, 0.4448, 0.2137, 0.4342, 0.2377, 0.4087, 0.4317, 0.1529, 0.419, 0.1853, 0.4026, 0.1773, 0.4191, 0.1472, 0.406, 0.2146, 0.3926, 0.2413, 0.3718, 0.2295, 0.387, 0.2045, 0.3787, 0.2663, 0.3643, 0.2899, 0.3422, 0.2753, 0.357, 0.253, 0.349, 0.3124, 0.3327, 0.3344, 0.3115, 0.3184, 0.3271, 0.297, 0.3154, 0.3562, 0.2962, 0.3778, 0.2779, 0.362, 0.2953, 0.34, 0.2749, 0.3997, 0.2508, 0.422, 0.2377, 0.4087, 0.2588, 0.3847, 0.4441, 0.1163, 0.4317, 0.1529, 0.4191, 0.1472, 0.4369, 0.1132, 0.223, 0.4448, 0.1907, 0.4679, 0.1857, 0.4617, 0.2137, 0.4342, 0.419, 0.1853, 0.406, 0.2146, 0.387, 0.2045, 0.4026, 0.1773, 0.3926, 0.2413, 0.3787, 0.2663, 0.357, 0.253, 0.3718, 0.2295, 0.3643, 0.2899, 0.349, 0.3124, 0.3271, 0.297, 0.3422, 0.2753, 0.3115, 0.3184, 0.2953, 0.34, 0.2751, 0.325, 0.2904, 0.3032, 0.2779, 0.362, 0.2588, 0.3847, 0.2419, 0.3714, 0.259, 0.3476, 0.2377, 0.4087, 0.2137, 0.4342, 0.203, 0.4252, 0.2235, 0.3971, 0.4191, 0.1472, 0.4026, 0.1773, 0.3874, 0.1675, 0.4075, 0.1398, 0.387, 0.2045, 0.3718, 0.2295, 0.3522, 0.2164, 0.3692, 0.1928, 0.357, 0.253, 0.3422, 0.2753, 0.3209, 0.2606, 0.3363, 0.2389, 0.3271, 0.297, 0.3115, 0.3184, 0.2904, 0.3032, 0.3057, 0.2819, 0.2953, 0.34, 0.2779, 0.362, 0.259, 0.3476, 0.2751, 0.325, 0.2588, 0.3847, 0.2377, 0.4087, 0.2235, 0.3971, 0.2419, 0.3714, 0.4369, 0.1132, 0.4191, 0.1472, 0.4075, 0.1398, 0.4304, 0.1091, 0.2137, 0.4342, 0.1857, 0.4617, 0.1798, 0.4564, 0.203, 0.4252, 0.4026, 0.1773, 0.387, 0.2045, 0.3692, 0.1928, 0.3874, 0.1675, 0.3718, 0.2295, 0.357, 0.253, 0.3363, 0.2389, 0.3522, 0.2164, 0.3422, 0.2753, 0.3271, 0.297, 0.3057, 0.2819, 0.3209, 0.2606, 0.2904, 0.3032, 0.2751, 0.325, 0.2543, 0.3109, 0.2691, 0.2884, 0.259, 0.3476, 0.2419, 0.3714, 0.2239, 0.3597, 0.2392, 0.3345, 0.2235, 0.3971, 0.203, 0.4252, 0.1913, 0.4177, 0.2081, 0.3872, 0.4075, 0.1398, 0.3874, 0.1675, 0.3734, 0.156, 0.3971, 0.1309, 0.3692, 0.1928, 0.3522, 0.2164, 0.3335, 0.2021, 0.3524, 0.1797, 0.3363, 0.2389, 0.3209, 0.2606, 0.2999, 0.2454, 0.3162, 0.224, 0.3057, 0.2819, 0.2904, 0.3032, 0.2691, 0.2884, 0.2842, 0.2667, 0.2751, 0.325, 0.259, 0.3476, 0.2392, 0.3345, 0.2543, 0.3109, 0.2419, 0.3714, 0.2235, 0.3971, 0.2081, 0.3872, 0.2239, 0.3597, 0.4304, 0.1091, 0.4075, 0.1398, 0.3971, 0.1309, 0.4246, 0.1039, 0.203, 0.4252, 0.1798, 0.4564, 0.1731, 0.4521, 0.1913, 0.4177, 0.3874, 0.1675, 0.3692, 0.1928, 0.3524, 0.1797, 0.3734, 0.156, 0.3522, 0.2164, 0.3363, 0.2389, 0.3162, 0.224, 0.3335, 0.2021, 0.3209, 0.2606, 0.3057, 0.2819, 0.2842, 0.2667, 0.2999, 0.2454, 0.2691, 0.2884, 0.2543, 0.3109, 0.2325, 0.2974, 0.247, 0.2737, 0.2392, 0.3345, 0.2239, 0.3597, 0.2047, 0.3494, 0.2184, 0.3224, 0.2081, 0.3872, 0.1913, 0.4177, 0.1785, 0.4119, 0.1915, 0.379, 0.3971, 0.1309, 0.3734, 0.156, 0.3605, 0.1428, 0.3878, 0.1204, 0.3524, 0.1797, 0.3335, 0.2021, 0.3154, 0.1863, 0.3366, 0.1647, 0.3162, 0.224, 0.2999, 0.2454, 0.2788, 0.2293, 0.2964, 0.2078, 0.2842, 0.2667, 0.2691, 0.2884, 0.247, 0.2737, 0.2624, 0.2512, 0.2543, 0.3109, 0.2392, 0.3345, 0.2184, 0.3224, 0.2325, 0.2974, 0.2239, 0.3597, 0.2081, 0.3872, 0.1915, 0.379, 0.2047, 0.3494, 0.4246, 0.1039, 0.3971, 0.1309, 0.3878, 0.1204, 0.4197, 0.09772, 0.1913, 0.4177, 0.1731, 0.4521, 0.1658, 0.4491, 0.1785, 0.4119, 0.3734, 0.156, 0.3524, 0.1797, 0.3366, 0.1647, 0.3605, 0.1428, 0.3335, 0.2021, 0.3162, 0.224, 0.2964, 0.2078, 0.3154, 0.1863, 0.2999, 0.2454, 0.2842, 0.2667, 0.2624, 0.2512, 0.2788, 0.2293, 0.247, 0.2737, 0.2325, 0.2974, 0.2092, 0.2844, 0.2236, 0.259, 0.2184, 0.3224, 0.2047, 0.3494, 0.184, 0.3407, 0.1959, 0.3114, 0.1915, 0.379, 0.1785, 0.4119, 0.1648, 0.4079, 0.1735, 0.3726, 0.3878, 0.1204, 0.3605, 0.1428, 0.3489, 0.1277, 0.38, 0.1085, 0.3366, 0.1647, 0.3154, 0.1863, 0.2977, 0.1686, 0.3217, 0.1478, 0.2964, 0.2078, 0.2788, 0.2293, 0.2571, 0.2121, 0.2764, 0.1901, 0.2624, 0.2512, 0.247, 0.2737, 0.2236, 0.259, 0.2396, 0.235, 0.2325, 0.2974, 0.2184, 0.3224, 0.1959, 0.3114, 0.2092, 0.2844, 0.2047, 0.3494, 0.1915, 0.379, 0.1735, 0.3726, 0.184, 0.3407, 0.4197, 0.09772, 0.3878, 0.1204, 0.38, 0.1085, 0.4158, 0.09074, 0.1785, 0.4119, 0.1658, 0.4491, 0.158, 0.4472, 0.1648, 0.4079, 0.3605, 0.1428, 0.3366, 0.1647, 0.3217, 0.1478, 0.3489, 0.1277, 0.3154, 0.1863, 0.2964, 0.2078, 0.2764, 0.1901, 0.2977, 0.1686, 0.2788, 0.2293, 0.2624, 0.2512, 0.2396, 0.235, 0.2571, 0.2121, 0.2236, 0.259, 0.2092, 0.2844, 0.1838, 0.2717, 0.1983, 0.2438, 0.1959, 0.3114, 0.184, 0.3407, 0.1614, 0.3336, 0.1714, 0.3015, 0.1735, 0.3726, 0.1648, 0.4079, 0.1502, 0.4058, 0.1542, 0.3682, 0.38, 0.1085, 0.3489, 0.1277, 0.3387, 0.1105, 0.3738, 0.09505, 0.3217, 0.1478, 0.2977, 0.1686, 0.2802, 0.1485, 0.3077, 0.1286, 0.2764, 0.1901, 0.2571, 0.2121, 0.2344, 0.1933, 0.256, 0.1702, 0.2396, 0.235, 0.2236, 0.259, 0.1983, 0.2438, 0.2152, 0.2178, 0.2092, 0.2844, 0.1959, 0.3114, 0.1714, 0.3015, 0.1838, 0.2717, 0.184, 0.3407, 0.1735, 0.3726, 0.1542, 0.3682, 0.1614, 0.3336, 0.4158, 0.09074, 0.38, 0.1085, 0.3738, 0.09505, 0.4132, 0.08305, 0.1648, 0.4079, 0.158, 0.4472, 0.1499, 0.4467, 0.1502, 0.4058, 0.3489, 0.1277, 0.3217, 0.1478, 0.3077, 0.1286, 0.3387, 0.1105, 0.2977, 0.1686, 0.2764, 0.1901, 0.256, 0.1702, 0.2802, 0.1485, 0.2571, 0.2121, 0.2396, 0.235, 0.2152, 0.2178, 0.2344, 0.1933, 0.1983, 0.2438, 0.1838, 0.2717, 0.1553, 0.2593, 0.1704, 0.2281, 0.1714, 0.3015, 0.1614, 0.3336, 0.1366, 0.3285, 0.1441, 0.2929, 0.1542, 0.3682, 0.1502, 0.4058, 0.1349, 0.4061, 0.1334, 0.3663, 0.3738, 0.09505, 0.3387, 0.1105, 0.3303, 0.09104, 0.3695, 0.08015, 0.3077, 0.1286, 0.2802, 0.1485, 0.2629, 0.1254, 0.2947, 0.1064, 0.256, 0.1702, 0.2344, 0.1933, 0.21, 0.172, 0.2349, 0.1475, 0.2152, 0.2178, 0.1983, 0.2438, 0.1704, 0.2281, 0.1886, 0.1989, 0.1838, 0.2717, 0.1714, 0.3015, 0.1441, 0.2929, 0.1553, 0.2593, 0.1614, 0.3336, 0.1542, 0.3682, 0.1334, 0.3663, 0.1366, 0.3285, 0.4132, 0.08305, 0.3738, 0.09505, 0.3695, 0.08015, 0.4119, 0.07481, 0.1502, 0.4058, 0.1499, 0.4467, 0.1416, 0.4477, 0.1349, 0.4061, 0.3387, 0.1105, 0.3077, 0.1286, 0.2947, 0.1064, 0.3303, 0.09104, 0.2802, 0.1485, 0.256, 0.1702, 0.2349, 0.1475, 0.2629, 0.1254, 0.2344, 0.1933, 0.2152, 0.2178, 0.1886, 0.1989, 0.21, 0.172, 0.1704, 0.2281, 0.1553, 0.2593, 0.1232, 0.2474, 0.1383, 0.2113, 0.1441, 0.2929, 0.1366, 0.3285, 0.1091, 0.326, 0.1133, 0.2859, 0.1334, 0.3663, 0.1349, 0.4061, 0.1191, 0.4089, 0.1109, 0.3673, 0.3695, 0.08015, 0.3303, 0.09104, 0.3241, 0.06896, 0.3675, 0.06387, 0.2947, 0.1064, 0.2629, 0.1254, 0.2458, 0.09825, 0.2832, 0.08076, 0.2349, 0.1475, 0.21, 0.172, 0.1832, 0.1475, 0.2126, 0.1208, 0.1886, 0.1989, 0.1704, 0.2281, 0.1383, 0.2113, 0.1584, 0.1779, 0.1553, 0.2593, 0.1441, 0.2929, 0.1133, 0.2859, 0.1232, 0.2474, 0.1366, 0.3285, 0.1334, 0.3663, 0.1109, 0.3673, 0.1091, 0.326, 0.4119, 0.07481, 0.3695, 0.08015, 0.3675, 0.06387, 0.4122, 0.06621, 0.1349, 0.4061, 0.1416, 0.4477, 0.1335, 0.4502, 0.1191, 0.4089, 0.3303, 0.09104, 0.2947, 0.1064, 0.2832, 0.08076, 0.3241, 0.06896, 0.2629, 0.1254, 0.2349, 0.1475, 0.2126, 0.1208, 0.2458, 0.09825, 0.21, 0.172, 0.1886, 0.1989, 0.1584, 0.1779, 0.1832, 0.1475, 0.1383, 0.2113, 0.1232, 0.2474, 0.08567, 0.2362, 0.1006, 0.1931, 0.1133, 0.2859, 0.1091, 0.326, 0.07841, 0.327, 0.07787, 0.2813, 0.1109, 0.3673, 0.1191, 0.4089, 0.1031, 0.4147, 0.08699, 0.372, 0.3675, 0.06387, 0.3241, 0.06896, 0.3208, 0.044, 0.3684, 0.04636, 0.2832, 0.08076, 0.2458, 0.09825, 0.2294, 0.06584, 0.2739, 0.05077, 0.2126, 0.1208, 0.1832, 0.1475, 0.1529, 0.1183, 0.1887, 0.08853, 0.1584, 0.1779, 0.1383, 0.2113, 0.1006, 0.1931, 0.1234, 0.1536, 0.1232, 0.2474, 0.1133, 0.2859, 0.07787, 0.2813, 0.08567, 0.2362, 0.1091, 0.326, 0.1109, 0.3673, 0.08699, 0.372, 0.07841, 0.327, 0.4122, 0.06621, 0.3675, 0.06387, 0.3684, 0.04636, 0.414, 0.0575, 0.1191, 0.4089, 0.1335, 0.4502, 0.1257, 0.4543, 0.1031, 0.4147, 0.3241, 0.06896, 0.2832, 0.08076, 0.2739, 0.05077, 0.3208, 0.044, 0.2458, 0.09825, 0.2126, 0.1208, 0.1887, 0.08853, 0.2294, 0.06584, 0.1832, 0.1475, 0.1584, 0.1779, 0.1234, 0.1536, 0.1529, 0.1183, 0.1006, 0.1931, 0.08567, 0.2362, 0.0393, 0.2257, 0.05629, 0.1735, 0.07787, 0.2813, 0.07841, 0.327, 0.0441, 0.333, 0.03614, 0.2805, 0.08699, 0.372, 0.1031, 0.4147, 0.08746, 0.4239, 0.06184, 0.3813, 0.3684, 0.04636, 0.3208, 0.044, 0.3216, 0.01597, 0.3727, 0.02797, 0.2739, 0.05077, 0.2294, 0.06584, 0.2146, 0.02665, 0.2677, 0.01549, 0.1887, 0.08853, 0.1529, 0.1183, 0.1175, 0.08223, 0.1627, 0.04749, 0.1234, 0.1536, 0.1006, 0.1931, 0.05629, 0.1735, 0.0817, 0.1251, 0.08567, 0.2362, 0.07787, 0.2813, 0.03614, 0.2805, 0.0393, 0.2257, 0.07841, 0.327, 0.08699, 0.372, 0.06184, 0.3813, 0.0441, 0.333, 0.414, 0.0575, 0.3684, 0.04636, 0.3727, 0.02797, 0.4177, 0.04901, 0.1031, 0.4147, 0.1257, 0.4543, 0.1186, 0.46, 0.08746, 0.4239, 0.3208, 0.044, 0.2739, 0.05077, 0.2677, 0.01549, 0.3216, 0.01597, 0.2294, 0.06584, 0.1887, 0.08853, 0.1627, 0.04749, 0.2146, 0.02665, 0.1529, 0.1183, 0.1234, 0.1536, 0.0817, 0.1251, 0.1175, 0.08223, 0.696, 0.9619, 0.6501, 0.9642, 0.694, 0.9532, 0.7434, 0.4553, 0.7841, 0.4763, 0.7789, 0.4833, 0.7434, 0.4553, 0.7789, 0.4833, 0.7727, 0.4891, 0.694, 0.9532, 0.6501, 0.9642, 0.6905, 0.9453, 0.7434, 0.4553, 0.7727, 0.4891, 0.7657, 0.4936, 0.6905, 0.9453, 0.6501, 0.9642, 0.6858, 0.9383, 0.7434, 0.4553, 0.7657, 0.4936, 0.7581, 0.4967, 0.6858, 0.9383, 0.6501, 0.9642, 0.6801, 0.9325, 0.7434, 0.4553, 0.7581, 0.4967, 0.7503, 0.4985, 0.6801, 0.9325, 0.6501, 0.9642, 0.6736, 0.9278, 0.7434, 0.4553, 0.7503, 0.4985, 0.7424, 0.4989, 0.6736, 0.9278, 0.6501, 0.9642, 0.6665, 0.9243, 0.7434, 0.4553, 0.7424, 0.4989, 0.7346, 0.498, 0.6665, 0.9243, 0.6501, 0.9642, 0.659, 0.9221, 0.7434, 0.4553, 0.7346, 0.498, 0.727, 0.4958, 0.659, 0.9221, 0.6501, 0.9642, 0.6513, 0.9212, 0.7434, 0.4553, 0.727, 0.4958, 0.7198, 0.4924, 0.6513, 0.9212, 0.6501, 0.9642, 0.6434, 0.9216, 0.7434, 0.4553, 0.7198, 0.4924, 0.7132, 0.4877, 0.6434, 0.9216, 0.6501, 0.9642, 0.6357, 0.9233, 0.7434, 0.4553, 0.7132, 0.4877, 0.7073, 0.4818, 0.6357, 0.9233, 0.6501, 0.9642, 0.6282, 0.9263, 0.7434, 0.4553, 0.7073, 0.4818, 0.7025, 0.4748, 0.6282, 0.9263, 0.6501, 0.9642, 0.6213, 0.9307, 0.7434, 0.4553, 0.7025, 0.4748, 0.6989, 0.4668, 0.6213, 0.9307, 0.6501, 0.9642, 0.6151, 0.9364, 0.7434, 0.4553, 0.6989, 0.4668, 0.6968, 0.458, 0.6151, 0.9364, 0.6501, 0.9642, 0.61, 0.9434, 0.7434, 0.4553, 0.6968, 0.458, 0.6964, 0.4486, 0.61, 0.9434, 0.6501, 0.9642, 0.6061, 0.9514, 0.4564, 0.07499, 0.4905, 0.1054, 0.4836, 0.111, 0.1926, 0.5176, 0.1532, 0.491, 0.1964, 0.5089, 0.4564, 0.07499, 0.4836, 0.111, 0.476, 0.115, 0.1964, 0.5089, 0.1532, 0.491, 0.1983, 0.5, 0.4564, 0.07499, 0.476, 0.115, 0.4679, 0.1175, 0.1983, 0.5, 0.1532, 0.491, 0.1986, 0.4913, 0.4564, 0.07499, 0.4679, 0.1175, 0.4598, 0.1185, 0.1986, 0.4913, 0.1532, 0.491, 0.1973, 0.4829, 0.4564, 0.07499, 0.4598, 0.1185, 0.4518, 0.118, 0.1973, 0.4829, 0.1532, 0.491, 0.1946, 0.475, 0.4564, 0.07499, 0.4518, 0.118, 0.4441, 0.1163, 0.1946, 0.475, 0.1532, 0.491, 0.1907, 0.4679, 0.4564, 0.07499, 0.4441, 0.1163, 0.4369, 0.1132, 0.1907, 0.4679, 0.1532, 0.491, 0.1857, 0.4617, 0.4564, 0.07499, 0.4369, 0.1132, 0.4304, 0.1091, 0.1857, 0.4617, 0.1532, 0.491, 0.1798, 0.4564, 0.4564, 0.07499, 0.4304, 0.1091, 0.4246, 0.1039, 0.1798, 0.4564, 0.1532, 0.491, 0.1731, 0.4521, 0.4564, 0.07499, 0.4246, 0.1039, 0.4197, 0.09772, 0.1731, 0.4521, 0.1532, 0.491, 0.1658, 0.4491, 0.4564, 0.07499, 0.4197, 0.09772, 0.4158, 0.09074, 0.1658, 0.4491, 0.1532, 0.491, 0.158, 0.4472, 0.4564, 0.07499, 0.4158, 0.09074, 0.4132, 0.08305, 0.158, 0.4472, 0.1532, 0.491, 0.1499, 0.4467, 0.4564, 0.07499, 0.4132, 0.08305, 0.4119, 0.07481, 0.1499, 0.4467, 0.1532, 0.491, 0.1416, 0.4477, 0.4564, 0.07499, 0.4119, 0.07481, 0.4122, 0.06621, 0.1416, 0.4477, 0.1532, 0.491, 0.1335, 0.4502, 0.4564, 0.07499, 0.4122, 0.06621, 0.414, 0.0575, 0.1335, 0.4502, 0.1532, 0.491, 0.1257, 0.4543, 0.4564, 0.07499, 0.414, 0.0575, 0.4177, 0.04901, 0.1257, 0.4543, 0.1532, 0.491, 0.1186, 0.46, 0.9596, 0.8102, 0.9315, 0.862, 0.8896, 0.8357, 0.909, 0.792, 0.8936, 0.9055, 0.848, 0.9389, 0.8272, 0.9084, 0.862, 0.875, 0.7434, 0.4553, 0.7879, 0.4681, 0.7841, 0.4763, 0.7976, 0.9609, 0.7459, 0.9711, 0.7422, 0.9525, 0.7867, 0.9346, 0.8317, 0.4868, 0.8733, 0.5137, 0.8549, 0.5332, 0.8217, 0.5019, 0.6963, 0.9711, 0.6501, 0.9642, 0.696, 0.9619, 0.9103, 0.5491, 0.9405, 0.5923, 0.9032, 0.6101, 0.8823, 0.5696, 0.962, 0.6419, 0.973, 0.6962, 0.9227, 0.6996, 0.9168, 0.6539, 0.9726, 0.753, 0.9596, 0.8102, 0.909, 0.792, 0.9203, 0.7462, 0.9315, 0.862, 0.8936, 0.9055, 0.862, 0.875, 0.8896, 0.8357, 0.848, 0.9389, 0.7976, 0.9609, 0.7867, 0.9346, 0.8272, 0.9084, 0.7879, 0.4681, 0.8317, 0.4868, 0.8217, 0.5019, 0.7841, 0.4763, 0.7459, 0.9711, 0.6963, 0.9711, 0.696, 0.9619, 0.7422, 0.9525, 0.8733, 0.5137, 0.9103, 0.5491, 0.8823, 0.5696, 0.8549, 0.5332, 0.9405, 0.5923, 0.962, 0.6419, 0.9168, 0.6539, 0.9032, 0.6101, 0.973, 0.6962, 0.9726, 0.753, 0.9203, 0.7462, 0.9227, 0.6996])
me_planet_cartoon.materials.append(mat_material_cartoon)
me_planet_cartoon.use_remesh_preserve_volume = False
me_planet_cartoon.use_remesh_preserve_attributes = False
me_planet_cartoon.use_mirror_vertex_groups = False
me_planet_cartoon.update()

# ---- objects
ob_planet_cartoon = bpy.data.objects.new('planet_cartoon', me_planet_cartoon)
ob_lamp = bpy.data.objects.new('Lamp', light_lamp)
ob_camera = bpy.data.objects.new('Camera', cam_camera)

# ---- transforms, parenting, visibility, modifiers, constraints
ob_planet_cartoon.location = (0.0, 0.0, 0.0)
ob_planet_cartoon.lineart.crease_threshold = 0.0
ob_lamp.location = (4.076, 1.005, 5.904)
ob_lamp.rotation_euler = (0.6503, 0.05522, 1.866)
ob_lamp.lock_rotations_4d = False
ob_lamp.empty_display_type = 'ARROWS'
ob_lamp.color = (0.0, 0.0, 0.0, 0.0)
ob_lamp.lineart.crease_threshold = 0.0
ob_camera.location = (7.481, -6.508, 5.344)
ob_camera.rotation_euler = (1.109, 0.01082, 0.8149)
ob_camera.lock_rotations_4d = False
ob_camera.empty_display_type = 'ARROWS'
ob_camera.color = (0.0, 0.0, 0.0, 0.0)
ob_camera.display_type = 'WIRE'
ob_camera.lineart.crease_threshold = 0.0

# ---- collection membership
col_collection_1.objects.link(ob_planet_cartoon)
col_collection_1.objects.link(ob_lamp)
col_collection_1.objects.link(ob_camera)
col_collection_2.objects.link(ob_lamp)

# ---- scene / render settings (as saved in the file)
scene.camera = ob_camera
scene.frame_start = 1; scene.frame_end = 250; scene.frame_set(1)
scene.render.engine = 'BLENDER_EEVEE_NEXT'
scene.render.resolution_percentage = 50
scene.render.dither_intensity = 0.0
scene.cycles.use_denoising = False
scene.cycles.samples = 10
scene.cycles.sampling_pattern = 'TABULATED_SOBOL'
scene.cycles.light_sampling_threshold = 0.0
scene.cycles.use_adaptive_sampling = False
scene.cycles.use_light_tree = False
scene.cycles.blur_glossy = 0.0
scene.cycles.pixel_filter_type = 'GAUSSIAN'
scene.cycles.sample_clamp_indirect = 0.0
scene.view_settings.view_transform = 'Standard'
bpy.context.view_layer.update()

